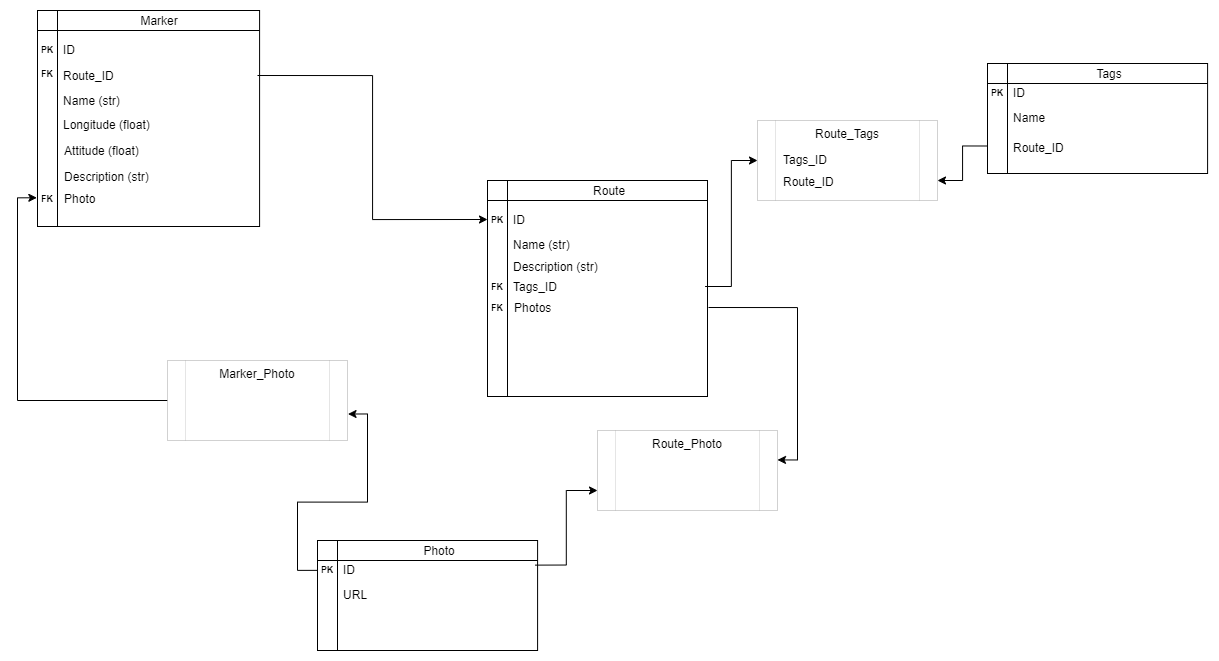

The diagram above was exported from draw.io. Its source (the exported page's mxGraphModel, read from the mxfile embedded in the PNG):
<mxGraphModel dx="1896" dy="1020" grid="1" gridSize="10" guides="1" tooltips="1" connect="1" arrows="1" fold="1" page="1" pageScale="1" pageWidth="827" pageHeight="1169" math="0" shadow="0">
  <root>
    <mxCell id="WIyWlLk6GJQsqaUBKTNV-0" />
    <mxCell id="WIyWlLk6GJQsqaUBKTNV-1" parent="WIyWlLk6GJQsqaUBKTNV-0" />
    <mxCell id="zkfFHV4jXpPFQw0GAbJ--17" value="" style="shape=internalStorage;whiteSpace=wrap;html=1;backgroundOutline=1;" parent="WIyWlLk6GJQsqaUBKTNV-1" vertex="1">
      <mxGeometry x="490" y="210" width="220" height="216" as="geometry">
        <mxRectangle x="550" y="140" width="160" height="26" as="alternateBounds" />
      </mxGeometry>
    </mxCell>
    <mxCell id="zkfFHV4jXpPFQw0GAbJ--18" value="ID" style="text;align=left;verticalAlign=top;spacingLeft=4;spacingRight=4;overflow=hidden;rotatable=0;points=[[0,0.5],[1,0.5]];portConstraint=eastwest;" parent="zkfFHV4jXpPFQw0GAbJ--17" vertex="1">
      <mxGeometry x="20" y="26" width="197.58" height="26" as="geometry" />
    </mxCell>
    <mxCell id="zkfFHV4jXpPFQw0GAbJ--21" value="Route" style="text;align=center;verticalAlign=middle;spacingLeft=4;spacingRight=4;overflow=hidden;rotatable=0;points=[[0,0.5],[1,0.5]];portConstraint=eastwest;rounded=0;shadow=0;html=0;" parent="zkfFHV4jXpPFQw0GAbJ--17" vertex="1">
      <mxGeometry x="26.59340659340659" width="190.989010989011" height="20" as="geometry" />
    </mxCell>
    <mxCell id="ia4Mh-BZiP36FoysOcGy-5" value="PK" style="text;align=center;verticalAlign=middle;spacingLeft=4;spacingRight=4;overflow=hidden;rotatable=0;points=[[0,0.5],[1,0.5]];portConstraint=eastwest;fontSize=9;strokeWidth=0;fontStyle=1" vertex="1" parent="zkfFHV4jXpPFQw0GAbJ--17">
      <mxGeometry y="26" width="20" height="26" as="geometry" />
    </mxCell>
    <mxCell id="ia4Mh-BZiP36FoysOcGy-22" value="Photos" style="text;align=left;verticalAlign=top;spacingLeft=4;spacingRight=4;overflow=hidden;rotatable=0;points=[[0,0.5],[1,0.5]];portConstraint=eastwest;" vertex="1" parent="zkfFHV4jXpPFQw0GAbJ--17">
      <mxGeometry x="21" y="114" width="200" height="26" as="geometry" />
    </mxCell>
    <mxCell id="ia4Mh-BZiP36FoysOcGy-6" value="" style="shape=internalStorage;whiteSpace=wrap;html=1;backgroundOutline=1;" vertex="1" parent="WIyWlLk6GJQsqaUBKTNV-1">
      <mxGeometry x="40" y="40" width="222.09" height="216" as="geometry">
        <mxRectangle x="550" y="140" width="160" height="26" as="alternateBounds" />
      </mxGeometry>
    </mxCell>
    <mxCell id="ia4Mh-BZiP36FoysOcGy-7" value="ID" style="text;align=left;verticalAlign=top;spacingLeft=4;spacingRight=4;overflow=hidden;rotatable=0;points=[[0,0.5],[1,0.5]];portConstraint=eastwest;" vertex="1" parent="ia4Mh-BZiP36FoysOcGy-6">
      <mxGeometry x="20" y="26" width="197.58" height="26" as="geometry" />
    </mxCell>
    <mxCell id="ia4Mh-BZiP36FoysOcGy-8" value="Marker" style="text;align=center;verticalAlign=middle;spacingLeft=4;spacingRight=4;overflow=hidden;rotatable=0;points=[[0,0.5],[1,0.5]];portConstraint=eastwest;rounded=0;shadow=0;html=0;" vertex="1" parent="ia4Mh-BZiP36FoysOcGy-6">
      <mxGeometry x="26.59340659340659" width="190.989010989011" height="20" as="geometry" />
    </mxCell>
    <mxCell id="ia4Mh-BZiP36FoysOcGy-9" value="PK" style="text;align=center;verticalAlign=middle;spacingLeft=4;spacingRight=4;overflow=hidden;rotatable=0;points=[[0,0.5],[1,0.5]];portConstraint=eastwest;fontSize=9;strokeWidth=0;fontStyle=1" vertex="1" parent="ia4Mh-BZiP36FoysOcGy-6">
      <mxGeometry y="26" width="20" height="26" as="geometry" />
    </mxCell>
    <mxCell id="ia4Mh-BZiP36FoysOcGy-10" value="Route_ID" style="text;align=left;verticalAlign=top;spacingLeft=4;spacingRight=4;overflow=hidden;rotatable=0;points=[[0,0.5],[1,0.5]];portConstraint=eastwest;" vertex="1" parent="ia4Mh-BZiP36FoysOcGy-6">
      <mxGeometry x="20" y="52" width="200" height="26" as="geometry" />
    </mxCell>
    <mxCell id="ia4Mh-BZiP36FoysOcGy-11" value="FK" style="text;align=center;verticalAlign=middle;spacingLeft=4;spacingRight=4;overflow=hidden;rotatable=0;points=[[0,0.5],[1,0.5]];portConstraint=eastwest;fontSize=9;strokeWidth=0;fontStyle=1" vertex="1" parent="ia4Mh-BZiP36FoysOcGy-6">
      <mxGeometry y="50" width="20" height="26" as="geometry" />
    </mxCell>
    <mxCell id="ia4Mh-BZiP36FoysOcGy-13" value="Longitude (float)" style="text;align=left;verticalAlign=top;spacingLeft=4;spacingRight=4;overflow=hidden;rotatable=0;points=[[0,0.5],[1,0.5]];portConstraint=eastwest;" vertex="1" parent="ia4Mh-BZiP36FoysOcGy-6">
      <mxGeometry x="20" y="101" width="200" height="26" as="geometry" />
    </mxCell>
    <mxCell id="ia4Mh-BZiP36FoysOcGy-15" value="Attitude (float)" style="text;align=left;verticalAlign=top;spacingLeft=4;spacingRight=4;overflow=hidden;rotatable=0;points=[[0,0.5],[1,0.5]];portConstraint=eastwest;" vertex="1" parent="ia4Mh-BZiP36FoysOcGy-6">
      <mxGeometry x="21.090000000000003" y="127" width="200" height="26" as="geometry" />
    </mxCell>
    <mxCell id="ia4Mh-BZiP36FoysOcGy-16" value="Name (str)" style="text;align=left;verticalAlign=top;spacingLeft=4;spacingRight=4;overflow=hidden;rotatable=0;points=[[0,0.5],[1,0.5]];portConstraint=eastwest;" vertex="1" parent="ia4Mh-BZiP36FoysOcGy-6">
      <mxGeometry x="20.090000000000003" y="77" width="200" height="26" as="geometry" />
    </mxCell>
    <mxCell id="ia4Mh-BZiP36FoysOcGy-64" value="Photo" style="text;align=left;verticalAlign=top;spacingLeft=4;spacingRight=4;overflow=hidden;rotatable=0;points=[[0,0.5],[1,0.5]];portConstraint=eastwest;" vertex="1" parent="ia4Mh-BZiP36FoysOcGy-6">
      <mxGeometry x="21.090000000000003" y="175" width="200" height="26" as="geometry" />
    </mxCell>
    <mxCell id="ia4Mh-BZiP36FoysOcGy-12" style="edgeStyle=orthogonalEdgeStyle;rounded=0;orthogonalLoop=1;jettySize=auto;html=1;exitX=1;exitY=0.5;exitDx=0;exitDy=0;entryX=0;entryY=0.5;entryDx=0;entryDy=0;fontSize=9;" edge="1" parent="WIyWlLk6GJQsqaUBKTNV-1" source="ia4Mh-BZiP36FoysOcGy-10" target="ia4Mh-BZiP36FoysOcGy-5">
      <mxGeometry relative="1" as="geometry" />
    </mxCell>
    <mxCell id="ia4Mh-BZiP36FoysOcGy-17" value="Description (str)" style="text;align=left;verticalAlign=top;spacingLeft=4;spacingRight=4;overflow=hidden;rotatable=0;points=[[0,0.5],[1,0.5]];portConstraint=eastwest;" vertex="1" parent="WIyWlLk6GJQsqaUBKTNV-1">
      <mxGeometry x="61.09" y="193" width="200" height="26" as="geometry" />
    </mxCell>
    <mxCell id="ia4Mh-BZiP36FoysOcGy-18" value="Name (str)" style="text;align=left;verticalAlign=top;spacingLeft=4;spacingRight=4;overflow=hidden;rotatable=0;points=[[0,0.5],[1,0.5]];portConstraint=eastwest;" vertex="1" parent="WIyWlLk6GJQsqaUBKTNV-1">
      <mxGeometry x="510" y="261" width="197.58" height="26" as="geometry" />
    </mxCell>
    <mxCell id="ia4Mh-BZiP36FoysOcGy-19" value="Description (str)" style="text;align=left;verticalAlign=top;spacingLeft=4;spacingRight=4;overflow=hidden;rotatable=0;points=[[0,0.5],[1,0.5]];portConstraint=eastwest;" vertex="1" parent="WIyWlLk6GJQsqaUBKTNV-1">
      <mxGeometry x="510" y="283" width="197.58" height="26" as="geometry" />
    </mxCell>
    <mxCell id="ia4Mh-BZiP36FoysOcGy-43" style="edgeStyle=orthogonalEdgeStyle;rounded=0;orthogonalLoop=1;jettySize=auto;html=1;exitX=1;exitY=0.5;exitDx=0;exitDy=0;entryX=0;entryY=0.5;entryDx=0;entryDy=0;fontSize=9;" edge="1" parent="WIyWlLk6GJQsqaUBKTNV-1" source="ia4Mh-BZiP36FoysOcGy-20" target="ia4Mh-BZiP36FoysOcGy-40">
      <mxGeometry relative="1" as="geometry" />
    </mxCell>
    <mxCell id="ia4Mh-BZiP36FoysOcGy-20" value="Tags_ID" style="text;align=left;verticalAlign=top;spacingLeft=4;spacingRight=4;overflow=hidden;rotatable=0;points=[[0,0.5],[1,0.5]];portConstraint=eastwest;" vertex="1" parent="WIyWlLk6GJQsqaUBKTNV-1">
      <mxGeometry x="510" y="303" width="197.58" height="26" as="geometry" />
    </mxCell>
    <mxCell id="ia4Mh-BZiP36FoysOcGy-21" value="FK" style="text;align=center;verticalAlign=middle;spacingLeft=4;spacingRight=4;overflow=hidden;rotatable=0;points=[[0,0.5],[1,0.5]];portConstraint=eastwest;fontSize=9;strokeWidth=0;fontStyle=1" vertex="1" parent="WIyWlLk6GJQsqaUBKTNV-1">
      <mxGeometry x="490" y="303" width="20" height="26" as="geometry" />
    </mxCell>
    <mxCell id="ia4Mh-BZiP36FoysOcGy-23" value="FK" style="text;align=center;verticalAlign=middle;spacingLeft=4;spacingRight=4;overflow=hidden;rotatable=0;points=[[0,0.5],[1,0.5]];portConstraint=eastwest;fontSize=9;strokeWidth=0;fontStyle=1" vertex="1" parent="WIyWlLk6GJQsqaUBKTNV-1">
      <mxGeometry x="490" y="324" width="20" height="26" as="geometry" />
    </mxCell>
    <mxCell id="ia4Mh-BZiP36FoysOcGy-46" style="edgeStyle=orthogonalEdgeStyle;rounded=0;orthogonalLoop=1;jettySize=auto;html=1;exitX=0;exitY=0.75;exitDx=0;exitDy=0;entryX=1;entryY=0.75;entryDx=0;entryDy=0;fontSize=9;" edge="1" parent="WIyWlLk6GJQsqaUBKTNV-1" source="ia4Mh-BZiP36FoysOcGy-34" target="ia4Mh-BZiP36FoysOcGy-40">
      <mxGeometry relative="1" as="geometry" />
    </mxCell>
    <mxCell id="ia4Mh-BZiP36FoysOcGy-34" value="" style="shape=internalStorage;whiteSpace=wrap;html=1;backgroundOutline=1;" vertex="1" parent="WIyWlLk6GJQsqaUBKTNV-1">
      <mxGeometry x="990" y="93" width="220.09" height="110" as="geometry">
        <mxRectangle x="550" y="140" width="160" height="26" as="alternateBounds" />
      </mxGeometry>
    </mxCell>
    <mxCell id="ia4Mh-BZiP36FoysOcGy-35" value="ID" style="text;align=left;verticalAlign=top;spacingLeft=4;spacingRight=4;overflow=hidden;rotatable=0;points=[[0,0.5],[1,0.5]];portConstraint=eastwest;" vertex="1" parent="ia4Mh-BZiP36FoysOcGy-34">
      <mxGeometry x="20" y="16.240000000000002" width="197.58" height="16.76" as="geometry" />
    </mxCell>
    <mxCell id="ia4Mh-BZiP36FoysOcGy-36" value="Tags" style="text;align=center;verticalAlign=middle;spacingLeft=4;spacingRight=4;overflow=hidden;rotatable=0;points=[[0,0.5],[1,0.5]];portConstraint=eastwest;rounded=0;shadow=0;html=0;" vertex="1" parent="ia4Mh-BZiP36FoysOcGy-34">
      <mxGeometry x="26.59" width="190.99" height="20" as="geometry" />
    </mxCell>
    <mxCell id="ia4Mh-BZiP36FoysOcGy-37" value="PK" style="text;align=center;verticalAlign=middle;spacingLeft=4;spacingRight=4;overflow=hidden;rotatable=0;points=[[0,0.5],[1,0.5]];portConstraint=eastwest;fontSize=9;strokeWidth=0;fontStyle=1" vertex="1" parent="ia4Mh-BZiP36FoysOcGy-34">
      <mxGeometry y="23.24074074074074" width="20" height="13.240740740740742" as="geometry" />
    </mxCell>
    <mxCell id="ia4Mh-BZiP36FoysOcGy-38" value="Name" style="text;align=left;verticalAlign=top;spacingLeft=4;spacingRight=4;overflow=hidden;rotatable=0;points=[[0,0.5],[1,0.5]];portConstraint=eastwest;" vertex="1" parent="ia4Mh-BZiP36FoysOcGy-34">
      <mxGeometry x="20.09" y="41.480000000000004" width="200" height="29.52" as="geometry" />
    </mxCell>
    <mxCell id="ia4Mh-BZiP36FoysOcGy-45" value="Route_ID" style="text;align=left;verticalAlign=top;spacingLeft=4;spacingRight=4;overflow=hidden;rotatable=0;points=[[0,0.5],[1,0.5]];portConstraint=eastwest;" vertex="1" parent="ia4Mh-BZiP36FoysOcGy-34">
      <mxGeometry x="20" y="71.00000000000003" width="200" height="29.52" as="geometry" />
    </mxCell>
    <mxCell id="ia4Mh-BZiP36FoysOcGy-40" value="" style="shape=process;whiteSpace=wrap;html=1;backgroundOutline=1;fontSize=9;strokeWidth=0;" vertex="1" parent="WIyWlLk6GJQsqaUBKTNV-1">
      <mxGeometry x="760" y="150" width="180" height="80" as="geometry" />
    </mxCell>
    <mxCell id="ia4Mh-BZiP36FoysOcGy-41" value="Tags_ID" style="text;align=left;verticalAlign=top;spacingLeft=4;spacingRight=4;overflow=hidden;rotatable=0;points=[[0,0.5],[1,0.5]];portConstraint=eastwest;" vertex="1" parent="WIyWlLk6GJQsqaUBKTNV-1">
      <mxGeometry x="780" y="176" width="100" height="26" as="geometry" />
    </mxCell>
    <mxCell id="ia4Mh-BZiP36FoysOcGy-42" value="Route_ID" style="text;align=left;verticalAlign=top;spacingLeft=4;spacingRight=4;overflow=hidden;rotatable=0;points=[[0,0.5],[1,0.5]];portConstraint=eastwest;" vertex="1" parent="WIyWlLk6GJQsqaUBKTNV-1">
      <mxGeometry x="780" y="198" width="100" height="26" as="geometry" />
    </mxCell>
    <mxCell id="ia4Mh-BZiP36FoysOcGy-47" value="Route_Tags" style="text;align=center;verticalAlign=top;spacingLeft=4;spacingRight=4;overflow=hidden;rotatable=0;points=[[0,0.5],[1,0.5]];portConstraint=eastwest;" vertex="1" parent="WIyWlLk6GJQsqaUBKTNV-1">
      <mxGeometry x="800" y="150" width="100" height="26" as="geometry" />
    </mxCell>
    <mxCell id="ia4Mh-BZiP36FoysOcGy-48" value="" style="shape=internalStorage;whiteSpace=wrap;html=1;backgroundOutline=1;" vertex="1" parent="WIyWlLk6GJQsqaUBKTNV-1">
      <mxGeometry x="320" y="570" width="220.09" height="110" as="geometry">
        <mxRectangle x="550" y="140" width="160" height="26" as="alternateBounds" />
      </mxGeometry>
    </mxCell>
    <mxCell id="ia4Mh-BZiP36FoysOcGy-49" value="ID" style="text;align=left;verticalAlign=top;spacingLeft=4;spacingRight=4;overflow=hidden;rotatable=0;points=[[0,0.5],[1,0.5]];portConstraint=eastwest;" vertex="1" parent="ia4Mh-BZiP36FoysOcGy-48">
      <mxGeometry x="20" y="16.240000000000002" width="197.58" height="16.76" as="geometry" />
    </mxCell>
    <mxCell id="ia4Mh-BZiP36FoysOcGy-50" value="Photo" style="text;align=center;verticalAlign=middle;spacingLeft=4;spacingRight=4;overflow=hidden;rotatable=0;points=[[0,0.5],[1,0.5]];portConstraint=eastwest;rounded=0;shadow=0;html=0;" vertex="1" parent="ia4Mh-BZiP36FoysOcGy-48">
      <mxGeometry x="26.59" width="190.99" height="20" as="geometry" />
    </mxCell>
    <mxCell id="ia4Mh-BZiP36FoysOcGy-51" value="PK" style="text;align=center;verticalAlign=middle;spacingLeft=4;spacingRight=4;overflow=hidden;rotatable=0;points=[[0,0.5],[1,0.5]];portConstraint=eastwest;fontSize=9;strokeWidth=0;fontStyle=1" vertex="1" parent="ia4Mh-BZiP36FoysOcGy-48">
      <mxGeometry y="23.24074074074074" width="20" height="13.240740740740742" as="geometry" />
    </mxCell>
    <mxCell id="ia4Mh-BZiP36FoysOcGy-52" value="URL" style="text;align=left;verticalAlign=top;spacingLeft=4;spacingRight=4;overflow=hidden;rotatable=0;points=[[0,0.5],[1,0.5]];portConstraint=eastwest;" vertex="1" parent="ia4Mh-BZiP36FoysOcGy-48">
      <mxGeometry x="20.09" y="41.480000000000004" width="200" height="29.52" as="geometry" />
    </mxCell>
    <mxCell id="ia4Mh-BZiP36FoysOcGy-54" value="" style="shape=process;whiteSpace=wrap;html=1;backgroundOutline=1;fontSize=9;strokeWidth=0;" vertex="1" parent="WIyWlLk6GJQsqaUBKTNV-1">
      <mxGeometry x="600" y="460" width="180" height="80" as="geometry" />
    </mxCell>
    <mxCell id="ia4Mh-BZiP36FoysOcGy-55" value="Route_Photo" style="text;align=center;verticalAlign=top;spacingLeft=4;spacingRight=4;overflow=hidden;rotatable=0;points=[[0,0.5],[1,0.5]];portConstraint=eastwest;" vertex="1" parent="WIyWlLk6GJQsqaUBKTNV-1">
      <mxGeometry x="640" y="460" width="100" height="26" as="geometry" />
    </mxCell>
    <mxCell id="ia4Mh-BZiP36FoysOcGy-56" style="edgeStyle=orthogonalEdgeStyle;rounded=0;orthogonalLoop=1;jettySize=auto;html=1;exitX=1;exitY=0.5;exitDx=0;exitDy=0;entryX=0;entryY=0.75;entryDx=0;entryDy=0;fontSize=9;" edge="1" parent="WIyWlLk6GJQsqaUBKTNV-1" source="ia4Mh-BZiP36FoysOcGy-49" target="ia4Mh-BZiP36FoysOcGy-54">
      <mxGeometry relative="1" as="geometry" />
    </mxCell>
    <mxCell id="ia4Mh-BZiP36FoysOcGy-57" style="edgeStyle=orthogonalEdgeStyle;rounded=0;orthogonalLoop=1;jettySize=auto;html=1;exitX=1;exitY=0.5;exitDx=0;exitDy=0;entryX=1;entryY=0.368;entryDx=0;entryDy=0;entryPerimeter=0;fontSize=9;" edge="1" parent="WIyWlLk6GJQsqaUBKTNV-1" source="ia4Mh-BZiP36FoysOcGy-22" target="ia4Mh-BZiP36FoysOcGy-54">
      <mxGeometry relative="1" as="geometry" />
    </mxCell>
    <mxCell id="ia4Mh-BZiP36FoysOcGy-63" style="edgeStyle=orthogonalEdgeStyle;rounded=0;orthogonalLoop=1;jettySize=auto;html=1;exitX=0;exitY=0.5;exitDx=0;exitDy=0;entryX=-0.003;entryY=0.867;entryDx=0;entryDy=0;entryPerimeter=0;fontSize=9;" edge="1" parent="WIyWlLk6GJQsqaUBKTNV-1" source="ia4Mh-BZiP36FoysOcGy-59" target="ia4Mh-BZiP36FoysOcGy-6">
      <mxGeometry relative="1" as="geometry" />
    </mxCell>
    <mxCell id="ia4Mh-BZiP36FoysOcGy-59" value="" style="shape=process;whiteSpace=wrap;html=1;backgroundOutline=1;fontSize=9;strokeWidth=0;" vertex="1" parent="WIyWlLk6GJQsqaUBKTNV-1">
      <mxGeometry x="170" y="390" width="180" height="80" as="geometry" />
    </mxCell>
    <mxCell id="ia4Mh-BZiP36FoysOcGy-60" value="Marker_Photo" style="text;align=center;verticalAlign=top;spacingLeft=4;spacingRight=4;overflow=hidden;rotatable=0;points=[[0,0.5],[1,0.5]];portConstraint=eastwest;" vertex="1" parent="WIyWlLk6GJQsqaUBKTNV-1">
      <mxGeometry x="210" y="390" width="100" height="26" as="geometry" />
    </mxCell>
    <mxCell id="ia4Mh-BZiP36FoysOcGy-61" style="edgeStyle=orthogonalEdgeStyle;rounded=0;orthogonalLoop=1;jettySize=auto;html=1;exitX=0;exitY=0.5;exitDx=0;exitDy=0;entryX=1.003;entryY=0.669;entryDx=0;entryDy=0;entryPerimeter=0;fontSize=9;" edge="1" parent="WIyWlLk6GJQsqaUBKTNV-1" source="ia4Mh-BZiP36FoysOcGy-51" target="ia4Mh-BZiP36FoysOcGy-59">
      <mxGeometry relative="1" as="geometry" />
    </mxCell>
    <mxCell id="ia4Mh-BZiP36FoysOcGy-65" value="FK" style="text;align=center;verticalAlign=middle;spacingLeft=4;spacingRight=4;overflow=hidden;rotatable=0;points=[[0,0.5],[1,0.5]];portConstraint=eastwest;fontSize=9;strokeWidth=0;fontStyle=1" vertex="1" parent="WIyWlLk6GJQsqaUBKTNV-1">
      <mxGeometry x="40" y="215" width="20" height="26" as="geometry" />
    </mxCell>
  </root>
</mxGraphModel>